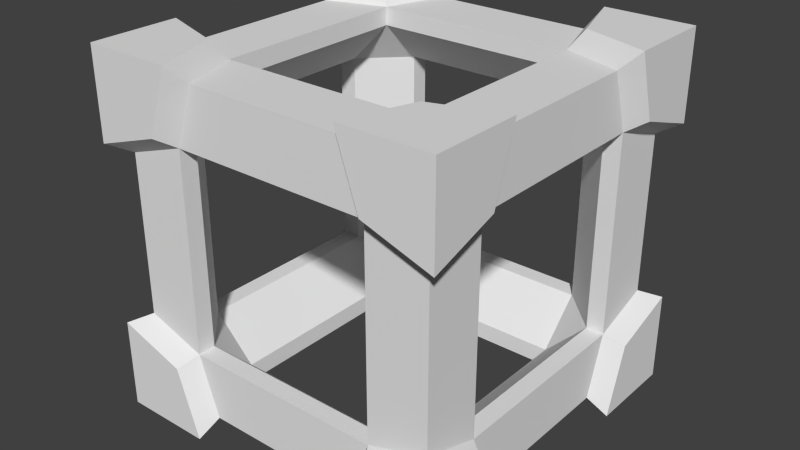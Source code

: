 # Source: Block_Boom.blend  (saved by Blender 2.74.0; exported with 4.5.12 LTS)
import bpy
from mathutils import Matrix  # noqa: F401  (used for matrix-valued properties, if any)

bpy.ops.wm.read_factory_settings(use_empty=True)
scene = bpy.context.scene
scene.name = 'Scene'

# ---- collections
col_collection_1 = bpy.data.collections.new('Collection 1'); scene.collection.children.link(col_collection_1)

# ---- world
world_world = bpy.data.worlds.new('World'); scene.world = world_world
world_world.color = (0.05088, 0.05088, 0.05088)
world_world.use_sun_shadow = False
world_world.sun_shadow_jitter_overblur = 0.0
world_world.cycles.sampling_method = 'MANUAL'
world_world.cycles.sample_map_resolution = 256

# ---- meshes
me_cube = bpy.data.meshes.new('Cube')
me_cube.from_pydata([(-1.0, -1.0, 1.0), (-1.0, 1.0, 1.0), (-1.0, -1.0, -1.0), (-1.0, 1.0, -1.0), (1.0, -1.0, 1.0), (1.0, 1.0, 1.0), (1.0, -1.0, -1.0), (1.0, 1.0, -1.0), (0.5625, 0.9, -0.5625), (0.5, 1.0, 1.0), (-0.5625, -0.9, -0.5625), (0.5625, -0.9, 0.5625), (0.9, 0.5625, 0.5625), (-0.5625, 0.9, 0.5625), (1.0, 1.0, 0.5), (0.5625, -0.9, -0.5625), (0.625, 1.0, 0.625), (-0.5625, 0.9, -0.5625), (0.5625, 0.9, 0.5625), (1.0, 0.5, 1.0), (-0.5625, -0.9, 0.5625), (1.0, 0.625, 0.625), (-0.5, 1.0, -1.0), (0.5, 1.0, -1.0), (0.5, -1.0, -1.0), (-0.5, -1.0, -1.0), (-0.5, 1.0, 1.0), (-0.5, -1.0, 1.0), (0.5, -1.0, 1.0), (-1.0, 1.0, 0.5), (-1.0, 1.0, -0.5), (-1.0, -1.0, -0.5), (-1.0, -1.0, 0.5), (1.0, 1.0, -0.5), (1.0, -1.0, 0.5), (1.0, -1.0, -0.5), (0.625, 1.0, -0.625), (-0.625, 1.0, -0.625), (-0.625, 1.0, 0.625), (-0.625, -1.0, -0.625), (-0.625, -1.0, 0.625), (0.625, -1.0, -0.625), (0.625, -1.0, 0.625), (-1.0, -0.5, 1.0), (-1.0, 0.5, 1.0), (-1.0, 0.5, -1.0), (-1.0, -0.5, -1.0), (1.0, 0.5, -1.0), (1.0, -0.5, -1.0), (1.0, -0.5, 1.0), (0.625, 0.625, 1.0), (0.625, -0.625, 1.0), (-0.625, 0.625, 1.0), (-0.625, -0.625, 1.0), (-0.625, 0.625, -1.0), (-0.625, -0.625, -1.0), (0.625, 0.625, -1.0), (0.625, -0.625, -1.0), (1.0, 0.625, -0.625), (1.0, -0.625, -0.625), (1.0, -0.625, 0.625), (-1.0, 0.625, 0.625), (-1.0, -0.625, 0.625), (-1.0, 0.625, -0.625), (-1.0, -0.625, -0.625), (-0.45, 0.9, -0.9), (0.45, 0.9, -0.9), (0.45, -0.9, -0.9), (-0.45, -0.9, -0.9), (0.45, 0.9, 0.9), (-0.45, 0.9, 0.9), (-0.45, -0.9, 0.9), (0.45, -0.9, 0.9), (-0.9, 0.9, 0.45), (-0.9, 0.9, -0.45), (-0.9, -0.9, -0.45), (-0.9, -0.9, 0.45), (0.9, 0.9, -0.45), (0.9, 0.9, 0.45), (0.9, -0.9, 0.45), (0.9, -0.9, -0.45), (-0.9, -0.45, 0.9), (-0.9, 0.45, 0.9), (-0.9, 0.45, -0.9), (-0.9, -0.45, -0.9), (0.9, 0.45, -0.9), (0.9, -0.45, -0.9), (0.9, 0.45, 0.9), (0.9, -0.45, 0.9), (0.5625, 0.5625, 0.9), (0.5625, -0.5625, 0.9), (-0.5625, 0.5625, 0.9), (-0.5625, -0.5625, 0.9), (-0.5625, 0.5625, -0.9), (-0.5625, -0.5625, -0.9), (0.5625, 0.5625, -0.9), (0.5625, -0.5625, -0.9), (0.9, 0.5625, -0.5625), (0.9, -0.5625, -0.5625), (0.9, -0.5625, 0.5625), (-0.9, 0.5625, 0.5625), (-0.9, -0.5625, 0.5625), (-0.9, 0.5625, -0.5625), (-0.9, -0.5625, -0.5625), (-0.5625, -0.8, -0.5625), (0.5625, -0.8, 0.5625), (0.5625, -0.8, -0.5625), (-0.5625, -0.8, 0.5625), (0.5625, 0.5625, 0.8), (0.5625, -0.5625, 0.8), (-0.5625, 0.5625, 0.8), (-0.5625, -0.5625, 0.8), (-0.8, 0.5625, 0.5625), (-0.8, -0.5625, 0.5625), (-0.8, 0.5625, -0.5625), (-0.8, -0.5625, -0.5625), (-0.5625, 0.5625, -0.8), (-0.5625, -0.5625, -0.8), (0.5625, 0.5625, -0.8), (0.5625, -0.5625, -0.8), (0.8, 0.5625, 0.5625), (0.8, 0.5625, -0.5625), (0.8, -0.5625, -0.5625), (0.8, -0.5625, 0.5625), (0.5625, 0.8, -0.5625), (-0.5625, 0.8, 0.5625), (-0.5625, 0.8, -0.5625), (0.5625, 0.8, 0.5625)], [], [(63, 45, 83, 102), (63, 102, 74, 30), (30, 3, 45, 63), (54, 45, 3, 22), (30, 37, 22, 3), (54, 22, 65, 93), (37, 17, 65, 22), (54, 93, 83, 45), (17, 37, 30, 74), (61, 29, 73, 100), (61, 44, 1, 29), (1, 26, 38, 29), (26, 1, 44, 52), (73, 29, 38, 13), (73, 13, 17, 74), (73, 74, 102, 100), (65, 17, 8, 66), (65, 66, 95, 93), (23, 56, 95, 66), (8, 36, 23, 66), (23, 36, 33, 7), (23, 7, 47, 56), (58, 47, 7, 33), (56, 47, 85, 95), (97, 85, 47, 58), (58, 33, 77, 97), (8, 77, 33, 36), (26, 70, 13, 38), (52, 91, 70, 26), (52, 44, 82, 91), (69, 89, 50, 9), (69, 9, 16, 18), (9, 50, 19, 5), (5, 14, 16, 9), (14, 5, 19, 21), (69, 18, 13, 70), (69, 70, 91, 89), (82, 81, 92, 91), (61, 100, 82, 44), (82, 100, 101, 81), (43, 81, 101, 62), (62, 101, 76, 32), (76, 101, 103, 75), (31, 75, 103, 64), (0, 43, 62, 32), (64, 46, 2, 31), (25, 39, 31, 2), (2, 46, 55, 25), (64, 103, 84, 46), (84, 103, 102, 83), (94, 55, 46, 84), (84, 83, 93, 94), (55, 94, 68, 25), (96, 57, 24, 67), (57, 96, 86, 48), (6, 24, 57, 48), (6, 48, 59, 35), (86, 96, 95, 85), (67, 68, 94, 96), (98, 59, 48, 86), (86, 85, 97, 98), (77, 78, 12, 97), (14, 21, 12, 78), (18, 16, 14, 78), (78, 77, 8, 18), (43, 53, 92, 81), (53, 43, 0, 27), (53, 27, 71, 92), (4, 49, 51, 28), (4, 34, 60, 49), (99, 60, 34, 79), (60, 99, 88, 49), (90, 51, 49, 88), (51, 90, 72, 28), (72, 90, 92, 71), (88, 87, 89, 90), (87, 19, 50, 89), (21, 19, 87, 12), (87, 88, 99, 12), (79, 80, 98, 99), (35, 59, 98, 80), (42, 34, 4, 28), (11, 42, 28, 72), (72, 71, 20, 11), (20, 71, 27, 40), (0, 32, 40, 27), (20, 40, 32, 76), (76, 75, 10, 20), (10, 75, 31, 39), (10, 39, 25, 68), (68, 67, 15, 10), (24, 41, 15, 67), (41, 24, 6, 35), (35, 80, 15, 41), (80, 79, 11, 15), (11, 79, 34, 42), (15, 11, 105, 106), (10, 15, 106, 104), (20, 10, 104, 107), (11, 20, 107, 105), (90, 89, 108, 109), (92, 90, 109, 111), (91, 92, 111, 110), (89, 91, 110, 108), (102, 103, 115, 114), (103, 101, 113, 115), (101, 100, 112, 113), (100, 102, 114, 112), (96, 94, 117, 119), (95, 96, 119, 118), (94, 93, 116, 117), (93, 95, 118, 116), (99, 98, 122, 123), (12, 99, 123, 120), (97, 12, 120, 121), (98, 97, 121, 122), (18, 8, 124, 127), (13, 18, 127, 125), (8, 17, 126, 124), (17, 13, 125, 126), (108, 110, 125, 127), (112, 114, 126, 125), (110, 111, 113, 112), (125, 110, 112), (105, 107, 111, 109), (111, 107, 113), (107, 104, 115, 113), (115, 117, 116, 114), (115, 104, 117), (106, 119, 117, 104), (119, 122, 121, 118), (119, 106, 122), (105, 123, 122, 106), (108, 120, 123, 109), (109, 123, 105), (120, 127, 124, 121), (127, 120, 108), (116, 118, 124, 126), (121, 124, 118), (126, 114, 116)])
me_cube.use_remesh_preserve_volume = False
me_cube.use_remesh_preserve_attributes = False
me_cube.use_mirror_vertex_groups = False
me_cube.update()

# ---- objects
ob_cube = bpy.data.objects.new('Cube', me_cube)

# ---- transforms, parenting, visibility, modifiers, constraints
ob_cube.location = (0.0, 0.0, 0.0)
ob_cube.rotation_euler = (1.571, -0.0, 0.0)
ob_cube.scale = (0.5, 0.5, 0.5)
ob_cube.lineart.crease_threshold = 0.0

# ---- collection membership
col_collection_1.objects.link(ob_cube)

# ---- scene / render settings (as saved in the file)
scene.frame_start = 1; scene.frame_end = 250; scene.frame_set(1)
scene.render.engine = 'BLENDER_EEVEE_NEXT'
scene.render.resolution_percentage = 50
scene.render.dither_intensity = 0.0
scene.cycles.use_denoising = False
scene.cycles.samples = 10
scene.cycles.sampling_pattern = 'TABULATED_SOBOL'
scene.cycles.light_sampling_threshold = 0.0
scene.cycles.use_adaptive_sampling = False
scene.cycles.use_light_tree = False
scene.cycles.blur_glossy = 0.0
scene.cycles.pixel_filter_type = 'GAUSSIAN'
scene.cycles.sample_clamp_indirect = 0.0
scene.view_settings.view_transform = 'Standard'
bpy.context.view_layer.update()

# ---- added for rendering (the .blend has no active camera and no usable light): camera, sun
cam_auto = bpy.data.cameras.new('AutoCamera')
cam_auto.lens = 50.0
cam_auto.sensor_width = 36.0
cam_auto.clip_end = 1000.0
ob_auto_camera = bpy.data.objects.new('AutoCamera', cam_auto)
scene.collection.objects.link(ob_auto_camera)
ob_auto_camera.location = (1.60254, -1.92304, 1.28203)
ob_auto_camera.rotation_euler = (1.09748, -7.21219e-08, 0.694738)
scene.camera = ob_auto_camera
light_auto_sun = bpy.data.lights.new('AutoSun', 'SUN')
light_auto_sun.energy = 3.0
light_auto_sun.angle = 0.0523599
ob_auto_sun = bpy.data.objects.new('AutoSun', light_auto_sun)
scene.collection.objects.link(ob_auto_sun)
ob_auto_sun.rotation_euler = (0.872665, 0.174533, 0.523599)
bpy.context.view_layer.update()
